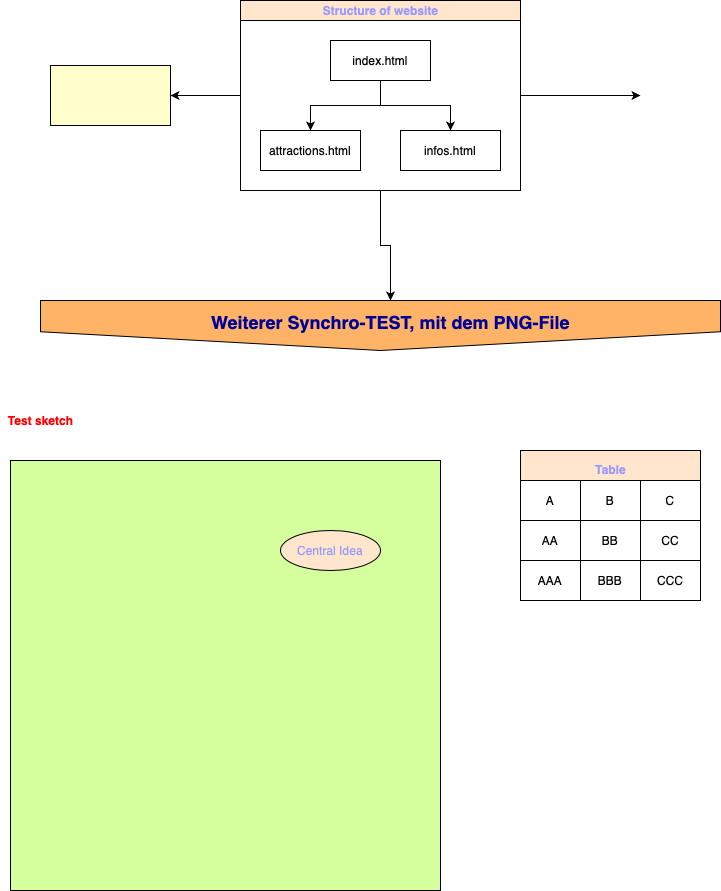

The diagram above was exported from draw.io. Its source (the exported page's mxGraphModel, read from the mxfile embedded in the PNG):
<mxGraphModel dx="935" dy="664" grid="1" gridSize="10" guides="1" tooltips="1" connect="1" arrows="1" fold="1" page="1" pageScale="1" pageWidth="827" pageHeight="1169" math="0" shadow="0">
  <root>
    <mxCell id="0" />
    <mxCell id="1" parent="0" />
    <mxCell id="3toqLoDNoZ65KBe-qw8A-2" value="Test sketch" style="text;html=1;resizable=0;autosize=1;align=center;verticalAlign=middle;points=[];fillColor=none;strokeColor=none;rounded=0;fontStyle=1;fontColor=#FF0000;" parent="1" vertex="1">
      <mxGeometry x="40" y="480" width="80" height="20" as="geometry" />
    </mxCell>
    <mxCell id="gwXtngSClAgEIPR73Au1-1" value="here follows the text to improve the sketch" style="text;html=1;resizable=0;autosize=1;align=center;verticalAlign=middle;points=[];fillColor=none;strokeColor=none;rounded=0;fontColor=#FF0000;" parent="1" vertex="1">
      <mxGeometry x="120" y="564" width="240" height="20" as="geometry" />
    </mxCell>
    <mxCell id="gwXtngSClAgEIPR73Au1-2" value="" style="rounded=1;whiteSpace=wrap;html=1;fontColor=#FF0000;fillColor=#D4FF9C;" parent="1" vertex="1">
      <mxGeometry x="80" y="620" width="120" height="60" as="geometry" />
    </mxCell>
    <mxCell id="gwXtngSClAgEIPR73Au1-3" value="" style="ellipse;whiteSpace=wrap;html=1;aspect=fixed;fontColor=#FF0000;fillColor=#D4FF9C;" parent="1" vertex="1">
      <mxGeometry x="270" y="610" width="150" height="150" as="geometry" />
    </mxCell>
    <mxCell id="gwXtngSClAgEIPR73Au1-4" value="" style="shape=step;perimeter=stepPerimeter;whiteSpace=wrap;html=1;fixedSize=1;fillColor=#FFE6CC;fontColor=#FFE6CC;" parent="1" vertex="1">
      <mxGeometry x="314" y="790" width="56" height="80" as="geometry" />
    </mxCell>
    <mxCell id="gwXtngSClAgEIPR73Au1-5" value="Actor" style="shape=umlActor;verticalLabelPosition=bottom;verticalAlign=top;html=1;outlineConnect=0;fontColor=#FF0000;fillColor=#D4FF9C;" parent="1" vertex="1">
      <mxGeometry x="100" y="790" width="30" height="60" as="geometry" />
    </mxCell>
    <mxCell id="gwXtngSClAgEIPR73Au1-6" value="" style="shape=flexArrow;endArrow=classic;html=1;fontColor=#FF0000;endWidth=34.11764705882353;endSize=6.199999999999999;" parent="1" edge="1">
      <mxGeometry width="50" height="50" relative="1" as="geometry">
        <mxPoint x="200" y="820" as="sourcePoint" />
        <mxPoint x="270" y="830" as="targetPoint" />
        <Array as="points">
          <mxPoint x="150" y="830" />
          <mxPoint x="230" y="830" />
        </Array>
      </mxGeometry>
    </mxCell>
    <mxCell id="gwXtngSClAgEIPR73Au1-7" value="Table" style="shape=table;html=1;whiteSpace=wrap;startSize=30;container=1;collapsible=0;childLayout=tableLayout;fontStyle=1;align=center;fontColor=#FFE6CC;fillColor=#FFE6CC;" parent="1" vertex="1">
      <mxGeometry x="560" y="520" width="180" height="150" as="geometry" />
    </mxCell>
    <mxCell id="gwXtngSClAgEIPR73Au1-8" value="" style="shape=partialRectangle;html=1;whiteSpace=wrap;collapsible=0;dropTarget=0;pointerEvents=0;fillColor=none;top=0;left=0;bottom=0;right=0;points=[[0,0.5],[1,0.5]];portConstraint=eastwest;" parent="gwXtngSClAgEIPR73Au1-7" vertex="1">
      <mxGeometry y="30" width="180" height="40" as="geometry" />
    </mxCell>
    <mxCell id="gwXtngSClAgEIPR73Au1-9" value="A" style="shape=partialRectangle;html=1;whiteSpace=wrap;connectable=0;fillColor=none;top=0;left=0;bottom=0;right=0;overflow=hidden;" parent="gwXtngSClAgEIPR73Au1-8" vertex="1">
      <mxGeometry width="60" height="40" as="geometry" />
    </mxCell>
    <mxCell id="gwXtngSClAgEIPR73Au1-10" value="B" style="shape=partialRectangle;html=1;whiteSpace=wrap;connectable=0;fillColor=none;top=0;left=0;bottom=0;right=0;overflow=hidden;" parent="gwXtngSClAgEIPR73Au1-8" vertex="1">
      <mxGeometry x="60" width="60" height="40" as="geometry" />
    </mxCell>
    <mxCell id="gwXtngSClAgEIPR73Au1-11" value="C" style="shape=partialRectangle;html=1;whiteSpace=wrap;connectable=0;fillColor=none;top=0;left=0;bottom=0;right=0;overflow=hidden;" parent="gwXtngSClAgEIPR73Au1-8" vertex="1">
      <mxGeometry x="120" width="60" height="40" as="geometry" />
    </mxCell>
    <mxCell id="gwXtngSClAgEIPR73Au1-12" value="" style="shape=partialRectangle;html=1;whiteSpace=wrap;collapsible=0;dropTarget=0;pointerEvents=0;fillColor=none;top=0;left=0;bottom=0;right=0;points=[[0,0.5],[1,0.5]];portConstraint=eastwest;" parent="gwXtngSClAgEIPR73Au1-7" vertex="1">
      <mxGeometry y="70" width="180" height="40" as="geometry" />
    </mxCell>
    <mxCell id="gwXtngSClAgEIPR73Au1-13" value="AA" style="shape=partialRectangle;html=1;whiteSpace=wrap;connectable=0;fillColor=none;top=0;left=0;bottom=0;right=0;overflow=hidden;" parent="gwXtngSClAgEIPR73Au1-12" vertex="1">
      <mxGeometry width="60" height="40" as="geometry" />
    </mxCell>
    <mxCell id="gwXtngSClAgEIPR73Au1-14" value="BB" style="shape=partialRectangle;html=1;whiteSpace=wrap;connectable=0;fillColor=none;top=0;left=0;bottom=0;right=0;overflow=hidden;" parent="gwXtngSClAgEIPR73Au1-12" vertex="1">
      <mxGeometry x="60" width="60" height="40" as="geometry" />
    </mxCell>
    <mxCell id="gwXtngSClAgEIPR73Au1-15" value="CC" style="shape=partialRectangle;html=1;whiteSpace=wrap;connectable=0;fillColor=none;top=0;left=0;bottom=0;right=0;overflow=hidden;" parent="gwXtngSClAgEIPR73Au1-12" vertex="1">
      <mxGeometry x="120" width="60" height="40" as="geometry" />
    </mxCell>
    <mxCell id="gwXtngSClAgEIPR73Au1-16" value="" style="shape=partialRectangle;html=1;whiteSpace=wrap;collapsible=0;dropTarget=0;pointerEvents=0;fillColor=none;top=0;left=0;bottom=0;right=0;points=[[0,0.5],[1,0.5]];portConstraint=eastwest;" parent="gwXtngSClAgEIPR73Au1-7" vertex="1">
      <mxGeometry y="110" width="180" height="40" as="geometry" />
    </mxCell>
    <mxCell id="gwXtngSClAgEIPR73Au1-17" value="AAA" style="shape=partialRectangle;html=1;whiteSpace=wrap;connectable=0;fillColor=none;top=0;left=0;bottom=0;right=0;overflow=hidden;" parent="gwXtngSClAgEIPR73Au1-16" vertex="1">
      <mxGeometry width="60" height="40" as="geometry" />
    </mxCell>
    <mxCell id="gwXtngSClAgEIPR73Au1-18" value="BBB" style="shape=partialRectangle;html=1;whiteSpace=wrap;connectable=0;fillColor=none;top=0;left=0;bottom=0;right=0;overflow=hidden;" parent="gwXtngSClAgEIPR73Au1-16" vertex="1">
      <mxGeometry x="60" width="60" height="40" as="geometry" />
    </mxCell>
    <mxCell id="gwXtngSClAgEIPR73Au1-19" value="CCC" style="shape=partialRectangle;html=1;whiteSpace=wrap;connectable=0;fillColor=none;top=0;left=0;bottom=0;right=0;overflow=hidden;" parent="gwXtngSClAgEIPR73Au1-16" vertex="1">
      <mxGeometry x="120" width="60" height="40" as="geometry" />
    </mxCell>
    <mxCell id="gwXtngSClAgEIPR73Au1-20" value="Text" style="text;html=1;resizable=0;autosize=1;align=center;verticalAlign=middle;points=[];fillColor=none;strokeColor=none;rounded=0;fontColor=#FFE6CC;" parent="1" vertex="1">
      <mxGeometry x="360" y="640" width="40" height="20" as="geometry" />
    </mxCell>
    <mxCell id="gwXtngSClAgEIPR73Au1-21" value="Text" style="text;html=1;resizable=0;autosize=1;align=center;verticalAlign=middle;points=[];fillColor=none;strokeColor=none;rounded=0;fontColor=#FFE6CC;" parent="1" vertex="1">
      <mxGeometry x="360" y="640" width="40" height="20" as="geometry" />
    </mxCell>
    <mxCell id="gwXtngSClAgEIPR73Au1-22" value="Text" style="text;html=1;resizable=0;autosize=1;align=center;verticalAlign=middle;points=[];fillColor=none;strokeColor=none;rounded=0;fontColor=#FFE6CC;" parent="1" vertex="1">
      <mxGeometry x="360" y="640" width="40" height="20" as="geometry" />
    </mxCell>
    <mxCell id="gwXtngSClAgEIPR73Au1-23" value="Table" style="text;html=1;resizable=0;autosize=1;align=center;verticalAlign=middle;points=[];fillColor=none;strokeColor=none;rounded=0;fontColor=#9999FF;fontStyle=1" parent="1" vertex="1">
      <mxGeometry x="625" y="529" width="50" height="20" as="geometry" />
    </mxCell>
    <mxCell id="gwXtngSClAgEIPR73Au1-31" style="edgeStyle=orthogonalEdgeStyle;rounded=0;orthogonalLoop=1;jettySize=auto;html=1;fontColor=#9999FF;" parent="1" source="gwXtngSClAgEIPR73Au1-24" edge="1">
      <mxGeometry relative="1" as="geometry">
        <mxPoint x="430" y="370" as="targetPoint" />
      </mxGeometry>
    </mxCell>
    <mxCell id="gwXtngSClAgEIPR73Au1-32" style="edgeStyle=orthogonalEdgeStyle;rounded=0;orthogonalLoop=1;jettySize=auto;html=1;fontColor=#9999FF;" parent="1" source="gwXtngSClAgEIPR73Au1-24" edge="1">
      <mxGeometry relative="1" as="geometry">
        <mxPoint x="680" y="164.9999999999999" as="targetPoint" />
      </mxGeometry>
    </mxCell>
    <mxCell id="gwXtngSClAgEIPR73Au1-34" value="" style="edgeStyle=orthogonalEdgeStyle;rounded=0;orthogonalLoop=1;jettySize=auto;html=1;fontColor=#9999FF;" parent="1" source="gwXtngSClAgEIPR73Au1-24" target="gwXtngSClAgEIPR73Au1-33" edge="1">
      <mxGeometry relative="1" as="geometry" />
    </mxCell>
    <mxCell id="gwXtngSClAgEIPR73Au1-24" value="Structure of website" style="swimlane;html=1;startSize=20;horizontal=1;childLayout=treeLayout;horizontalTree=0;resizable=0;containerType=tree;fontColor=#9999FF;fillColor=#FFE6CC;" parent="1" vertex="1">
      <mxGeometry x="280" y="70" width="280" height="190" as="geometry" />
    </mxCell>
    <mxCell id="gwXtngSClAgEIPR73Au1-25" value="index.html" style="whiteSpace=wrap;html=1;" parent="gwXtngSClAgEIPR73Au1-24" vertex="1">
      <mxGeometry x="90" y="40" width="100" height="40" as="geometry" />
    </mxCell>
    <mxCell id="gwXtngSClAgEIPR73Au1-26" value="attractions.html" style="whiteSpace=wrap;html=1;" parent="gwXtngSClAgEIPR73Au1-24" vertex="1">
      <mxGeometry x="20" y="130" width="100" height="40" as="geometry" />
    </mxCell>
    <mxCell id="gwXtngSClAgEIPR73Au1-27" value="" style="edgeStyle=elbowEdgeStyle;elbow=vertical;html=1;rounded=0;" parent="gwXtngSClAgEIPR73Au1-24" source="gwXtngSClAgEIPR73Au1-25" target="gwXtngSClAgEIPR73Au1-26" edge="1">
      <mxGeometry relative="1" as="geometry" />
    </mxCell>
    <mxCell id="gwXtngSClAgEIPR73Au1-28" value="infos.html" style="whiteSpace=wrap;html=1;" parent="gwXtngSClAgEIPR73Au1-24" vertex="1">
      <mxGeometry x="160" y="130" width="100" height="40" as="geometry" />
    </mxCell>
    <mxCell id="gwXtngSClAgEIPR73Au1-29" value="" style="edgeStyle=elbowEdgeStyle;elbow=vertical;html=1;rounded=0;" parent="gwXtngSClAgEIPR73Au1-24" source="gwXtngSClAgEIPR73Au1-25" target="gwXtngSClAgEIPR73Au1-28" edge="1">
      <mxGeometry relative="1" as="geometry" />
    </mxCell>
    <mxCell id="3toqLoDNoZ65KBe-qw8A-1" value="" style="whiteSpace=wrap;html=1;aspect=fixed;fillColor=#D4FF9C;" parent="1" vertex="1">
      <mxGeometry x="50" y="530" width="430" height="430" as="geometry" />
    </mxCell>
    <mxCell id="gwXtngSClAgEIPR73Au1-30" value="Central Idea" style="ellipse;whiteSpace=wrap;html=1;align=center;newEdgeStyle={&quot;edgeStyle&quot;:&quot;entityRelationEdgeStyle&quot;,&quot;startArrow&quot;:&quot;none&quot;,&quot;endArrow&quot;:&quot;none&quot;,&quot;segment&quot;:10,&quot;curved&quot;:1};treeFolding=1;treeMoving=1;fontColor=#9999FF;fillColor=#FFE6CC;" parent="1" vertex="1">
      <mxGeometry x="320" y="600" width="100" height="40" as="geometry" />
    </mxCell>
    <mxCell id="gwXtngSClAgEIPR73Au1-33" value="" style="whiteSpace=wrap;html=1;fontColor=#9999FF;fontStyle=1;fillColor=#FFFFCC;startSize=20;" parent="1" vertex="1">
      <mxGeometry x="90" y="135" width="120" height="60" as="geometry" />
    </mxCell>
    <mxCell id="GfQjXHeBjXLEBf5jvCGM-1" value="" style="shape=offPageConnector;whiteSpace=wrap;html=1;fontColor=#9999FF;fillColor=#FFB366;" vertex="1" parent="1">
      <mxGeometry x="80" y="370" width="680" height="50" as="geometry" />
    </mxCell>
    <mxCell id="GfQjXHeBjXLEBf5jvCGM-2" value="Weiterer Synchro-TEST, mit dem PNG-File" style="text;html=1;resizable=0;autosize=1;align=center;verticalAlign=middle;points=[];fillColor=none;strokeColor=none;rounded=0;fontColor=#000099;fontStyle=1;fontSize=18;" vertex="1" parent="1">
      <mxGeometry x="245" y="377" width="370" height="30" as="geometry" />
    </mxCell>
  </root>
</mxGraphModel>